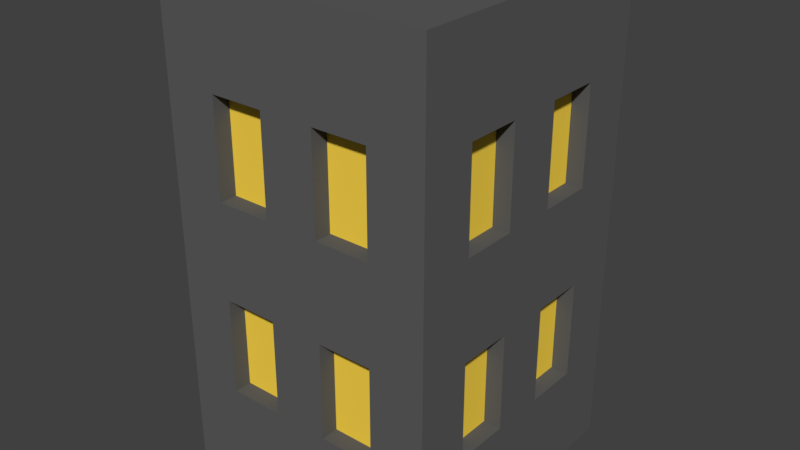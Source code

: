 # Source: OfficeBlack.blend  (saved by Blender 2.79.0; exported with 4.5.12 LTS)
import bpy
from mathutils import Matrix  # noqa: F401  (used for matrix-valued properties, if any)

bpy.ops.wm.read_factory_settings(use_empty=True)
scene = bpy.context.scene
scene.name = 'Scene'

# ---- collections
col_collection_1 = bpy.data.collections.new('Collection 1'); scene.collection.children.link(col_collection_1)

# ---- materials (node trees are filled in below, after node groups)
mat_gray = bpy.data.materials.new('Gray')
mat_gray.alpha_threshold = 0.0
mat_gray.use_transparent_shadow = False
mat_gray.diffuse_color = (0.1107, 0.1107, 0.1107, 1.0)
mat_gray.roughness = 0.5
mat_light = bpy.data.materials.new('Light')
mat_light.alpha_threshold = 0.0
mat_light.use_transparent_shadow = False
mat_light.diffuse_color = (1.0, 0.6923, 0.06949, 1.0)
mat_light.roughness = 0.5

# ---- material node trees

# ---- world
world_world = bpy.data.worlds.new('World'); scene.world = world_world
world_world.color = (0.05088, 0.05088, 0.05088)
world_world.use_sun_shadow = False
world_world.sun_shadow_jitter_overblur = 0.0
world_world.cycles.sampling_method = 'MANUAL'

# ---- meshes
me_cube = bpy.data.meshes.new('Cube')
me_cube.from_pydata([(-1.0, 4.371e-08, 0.5667), (-1.0, 3.529, 0.5667), (-1.0, -4.371e-08, -0.5667), (-1.0, 3.529, -0.5667), (1.0, 4.371e-08, 0.5667), (1.0, 3.529, 0.5667), (1.0, -4.371e-08, -0.5667), (1.0, 3.529, -0.5667), (-1.0, -2.623e-08, -0.34), (-1.0, -8.742e-09, -0.1133), (-1.0, 8.742e-09, 0.1133), (-1.0, 2.623e-08, 0.34), (-1.0, 0.7059, 0.5667), (-1.0, 1.412, 0.5667), (-1.0, 2.118, 0.5667), (-1.0, 2.824, 0.5667), (-1.0, 3.529, 0.34), (-1.0, 3.529, 0.1133), (-1.0, 3.529, -0.1133), (-1.0, 3.529, -0.34), (-1.0, 2.824, -0.5667), (-1.0, 2.118, -0.5667), (-1.0, 1.412, -0.5667), (-1.0, 0.7059, -0.5667), (0.6, -4.371e-08, -0.5667), (0.2, -4.371e-08, -0.5667), (-0.2, -4.371e-08, -0.5667), (-0.6, -4.371e-08, -0.5667), (-0.6, 3.529, -0.5667), (-0.2, 3.529, -0.5667), (0.2, 3.529, -0.5667), (0.6, 3.529, -0.5667), (1.0, 2.824, -0.5667), (1.0, 2.118, -0.5667), (1.0, 1.412, -0.5667), (1.0, 0.7059, -0.5667), (1.0, 2.623e-08, 0.34), (1.0, 8.742e-09, 0.1133), (1.0, -8.742e-09, -0.1133), (1.0, -2.623e-08, -0.34), (1.0, 3.529, -0.34), (1.0, 3.529, -0.1133), (1.0, 3.529, 0.1133), (1.0, 3.529, 0.34), (1.0, 2.824, 0.5667), (1.0, 2.118, 0.5667), (1.0, 1.412, 0.5667), (1.0, 0.7059, 0.5667), (-0.6, 4.371e-08, 0.5667), (-0.2, 4.371e-08, 0.5667), (0.2, 4.371e-08, 0.5667), (0.6, 4.371e-08, 0.5667), (0.6, 3.529, 0.5667), (0.2, 3.529, 0.5667), (-0.2, 3.529, 0.5667), (-0.6, 3.529, 0.5667), (0.6, 3.529, -0.34), (0.6, 3.529, -0.1133), (0.6, 3.529, 0.1133), (0.6, 3.529, 0.34), (0.2, 3.529, -0.34), (0.2, 3.529, -0.1133), (0.2, 3.529, 0.1133), (0.2, 3.529, 0.34), (-0.2, 3.529, -0.34), (-0.2, 3.529, -0.1133), (-0.2, 3.529, 0.1133), (-0.2, 3.529, 0.34), (-0.6, 3.529, -0.34), (-0.6, 3.529, -0.1133), (-0.6, 3.529, 0.1133), (-0.6, 3.529, 0.34), (-0.6, -2.623e-08, -0.34), (-0.6, -8.742e-09, -0.1133), (-0.6, 8.742e-09, 0.1133), (-0.6, 2.623e-08, 0.34), (-0.2, -2.623e-08, -0.34), (-0.2, -8.742e-09, -0.1133), (-0.2, 8.742e-09, 0.1133), (-0.2, 2.623e-08, 0.34), (0.2, -2.623e-08, -0.34), (0.2, -8.742e-09, -0.1133), (0.2, 8.742e-09, 0.1133), (0.2, 2.623e-08, 0.34), (0.6, -2.623e-08, -0.34), (0.6, -8.742e-09, -0.1133), (0.6, 8.742e-09, 0.1133), (0.6, 2.623e-08, 0.34), (0.6, 0.7059, 0.5667), (0.2, 0.7059, 0.5667), (-0.2, 0.7059, 0.5667), (-0.6, 0.7059, 0.5667), (0.6, 1.412, 0.5667), (0.2, 1.412, 0.5667), (-0.2, 1.412, 0.5667), (-0.6, 1.412, 0.5667), (0.6, 2.118, 0.5667), (0.2, 2.118, 0.5667), (-0.2, 2.118, 0.5667), (-0.6, 2.118, 0.5667), (0.6, 2.824, 0.5667), (0.2, 2.824, 0.5667), (-0.2, 2.824, 0.5667), (-0.6, 2.824, 0.5667), (1.0, 0.7059, -0.34), (1.0, 0.7059, -0.1133), (1.0, 0.7059, 0.1133), (1.0, 0.7059, 0.34), (1.0, 1.412, -0.34), (1.0, 1.412, -0.1133), (1.0, 1.412, 0.1133), (1.0, 1.412, 0.34), (1.0, 2.118, -0.34), (1.0, 2.118, -0.1133), (1.0, 2.118, 0.1133), (1.0, 2.118, 0.34), (1.0, 2.824, -0.34), (1.0, 2.824, -0.1133), (1.0, 2.824, 0.1133), (1.0, 2.824, 0.34), (-0.6, 0.7059, -0.5667), (-0.2, 0.7059, -0.5667), (0.2, 0.7059, -0.5667), (0.6, 0.7059, -0.5667), (-0.6, 1.412, -0.5667), (-0.2, 1.412, -0.5667), (0.2, 1.412, -0.5667), (0.6, 1.412, -0.5667), (-0.6, 2.118, -0.5667), (-0.2, 2.118, -0.5667), (0.2, 2.118, -0.5667), (0.6, 2.118, -0.5667), (-0.6, 2.824, -0.5667), (-0.2, 2.824, -0.5667), (0.2, 2.824, -0.5667), (0.6, 2.824, -0.5667), (-1.0, 0.7059, 0.34), (-1.0, 0.7059, 0.1133), (-1.0, 0.7059, -0.1133), (-1.0, 0.7059, -0.34), (-1.0, 1.412, 0.34), (-1.0, 1.412, 0.1133), (-1.0, 1.412, -0.1133), (-1.0, 1.412, -0.34), (-1.0, 2.118, 0.34), (-1.0, 2.118, 0.1133), (-1.0, 2.118, -0.1133), (-1.0, 2.118, -0.34), (-1.0, 2.824, 0.34), (-1.0, 2.824, 0.1133), (-1.0, 2.824, -0.1133), (-1.0, 2.824, -0.34), (0.6, 0.7059, 0.496), (0.2, 0.7059, 0.496), (-0.2, 0.7059, 0.496), (-0.6, 0.7059, 0.496), (0.6, 1.412, 0.496), (0.2, 1.412, 0.496), (-0.2, 1.412, 0.496), (-0.6, 1.412, 0.496), (0.6, 2.118, 0.496), (0.2, 2.118, 0.496), (-0.2, 2.118, 0.496), (-0.6, 2.118, 0.496), (0.6, 2.824, 0.496), (0.2, 2.824, 0.496), (-0.2, 2.824, 0.496), (-0.6, 2.824, 0.496), (0.8753, 0.7059, -0.34), (0.8753, 0.7059, -0.1133), (0.8753, 0.7059, 0.1133), (0.8753, 0.7059, 0.34), (0.8753, 1.412, -0.34), (0.8753, 1.412, -0.1133), (0.8753, 1.412, 0.1133), (0.8753, 1.412, 0.34), (0.8753, 2.118, -0.34), (0.8753, 2.118, -0.1133), (0.8753, 2.118, 0.1133), (0.8753, 2.118, 0.34), (0.8753, 2.824, -0.34), (0.8753, 2.824, -0.1133), (0.8753, 2.824, 0.1133), (0.8753, 2.824, 0.34), (-0.6, 0.7059, -0.496), (-0.2, 0.7059, -0.496), (0.2, 0.7059, -0.496), (0.6, 0.7059, -0.496), (-0.6, 1.412, -0.496), (-0.2, 1.412, -0.496), (0.2, 1.412, -0.496), (0.6, 1.412, -0.496), (-0.6, 2.118, -0.496), (-0.2, 2.118, -0.496), (0.2, 2.118, -0.496), (0.6, 2.118, -0.496), (-0.6, 2.824, -0.496), (-0.2, 2.824, -0.496), (0.2, 2.824, -0.496), (0.6, 2.824, -0.496), (-0.8753, 0.7059, 0.34), (-0.8753, 0.7059, 0.1133), (-0.8753, 0.7059, -0.1133), (-0.8753, 0.7059, -0.34), (-0.8753, 1.412, 0.34), (-0.8753, 1.412, 0.1133), (-0.8753, 1.412, -0.1133), (-0.8753, 1.412, -0.34), (-0.8753, 2.118, 0.34), (-0.8753, 2.118, 0.1133), (-0.8753, 2.118, -0.1133), (-0.8753, 2.118, -0.34), (-0.8753, 2.824, 0.34), (-0.8753, 2.824, 0.1133), (-0.8753, 2.824, -0.1133), (-0.8753, 2.824, -0.34)], [], [(151, 19, 3, 20), (135, 31, 7, 32), (119, 43, 5, 44), (103, 55, 1, 15), (87, 36, 4, 51), (71, 16, 1, 55), (43, 59, 52, 5), (59, 63, 53, 52), (63, 67, 54, 53), (67, 71, 55, 54), (7, 31, 56, 40), (40, 56, 57, 41), (41, 57, 58, 42), (42, 58, 59, 43), (31, 30, 60, 56), (56, 60, 61, 57), (57, 61, 62, 58), (58, 62, 63, 59), (30, 29, 64, 60), (60, 64, 65, 61), (61, 65, 66, 62), (62, 66, 67, 63), (29, 28, 68, 64), (64, 68, 69, 65), (65, 69, 70, 66), (66, 70, 71, 67), (28, 3, 19, 68), (68, 19, 18, 69), (69, 18, 17, 70), (70, 17, 16, 71), (11, 75, 48, 0), (75, 79, 49, 48), (79, 83, 50, 49), (83, 87, 51, 50), (2, 27, 72, 8), (8, 72, 73, 9), (9, 73, 74, 10), (10, 74, 75, 11), (27, 26, 76, 72), (72, 76, 77, 73), (73, 77, 78, 74), (74, 78, 79, 75), (26, 25, 80, 76), (76, 80, 81, 77), (77, 81, 82, 78), (78, 82, 83, 79), (25, 24, 84, 80), (80, 84, 85, 81), (81, 85, 86, 82), (82, 86, 87, 83), (24, 6, 39, 84), (84, 39, 38, 85), (85, 38, 37, 86), (86, 37, 36, 87), (48, 91, 12, 0), (91, 95, 13, 12), (95, 99, 14, 13), (99, 103, 15, 14), (4, 47, 88, 51), (51, 88, 89, 50), (50, 89, 90, 49), (49, 90, 91, 48), (47, 46, 92, 88), (113, 112, 176, 177), (89, 93, 94, 90), (120, 124, 188, 184), (46, 45, 96, 92), (92, 96, 97, 93), (93, 97, 98, 94), (94, 98, 99, 95), (45, 44, 100, 96), (93, 89, 153, 157), (97, 101, 102, 98), (142, 143, 207, 206), (44, 5, 52, 100), (100, 52, 53, 101), (101, 53, 54, 102), (102, 54, 55, 103), (36, 107, 47, 4), (107, 111, 46, 47), (111, 115, 45, 46), (115, 119, 44, 45), (6, 35, 104, 39), (39, 104, 105, 38), (38, 105, 106, 37), (37, 106, 107, 36), (35, 34, 108, 104), (88, 92, 156, 152), (105, 109, 110, 106), (151, 147, 211, 215), (34, 33, 112, 108), (108, 112, 113, 109), (109, 113, 114, 110), (110, 114, 115, 111), (33, 32, 116, 112), (146, 150, 214, 210), (113, 117, 118, 114), (110, 111, 175, 174), (32, 7, 40, 116), (116, 40, 41, 117), (117, 41, 42, 118), (118, 42, 43, 119), (24, 123, 35, 6), (123, 127, 34, 35), (127, 131, 33, 34), (131, 135, 32, 33), (2, 23, 120, 27), (27, 120, 121, 26), (26, 121, 122, 25), (25, 122, 123, 24), (23, 22, 124, 120), (119, 115, 179, 183), (121, 125, 126, 122), (140, 141, 205, 204), (22, 21, 128, 124), (124, 128, 129, 125), (125, 129, 130, 126), (126, 130, 131, 127), (21, 20, 132, 128), (149, 145, 209, 213), (129, 133, 134, 130), (114, 118, 182, 178), (20, 3, 28, 132), (132, 28, 29, 133), (133, 29, 30, 134), (134, 30, 31, 135), (8, 139, 23, 2), (139, 143, 22, 23), (143, 147, 21, 22), (147, 151, 20, 21), (0, 12, 136, 11), (11, 136, 137, 10), (10, 137, 138, 9), (9, 138, 139, 8), (12, 13, 140, 136), (144, 148, 212, 208), (137, 141, 142, 138), (108, 109, 173, 172), (13, 14, 144, 140), (140, 144, 145, 141), (141, 145, 146, 142), (142, 146, 147, 143), (14, 15, 148, 144), (117, 113, 177, 181), (145, 149, 150, 146), (134, 135, 199, 198), (15, 1, 16, 148), (148, 16, 17, 149), (149, 17, 18, 150), (150, 18, 19, 151), (152, 156, 157, 153), (154, 158, 159, 155), (160, 164, 165, 161), (162, 166, 167, 163), (168, 172, 173, 169), (170, 174, 175, 171), (176, 180, 181, 177), (178, 182, 183, 179), (184, 188, 189, 185), (186, 190, 191, 187), (192, 196, 197, 193), (194, 198, 199, 195), (200, 204, 205, 201), (202, 206, 207, 203), (208, 212, 213, 209), (210, 214, 215, 211), (90, 94, 158, 154), (125, 121, 185, 189), (95, 91, 155, 159), (145, 144, 208, 209), (122, 126, 190, 186), (115, 114, 178, 179), (89, 88, 152, 153), (127, 123, 187, 191), (147, 146, 210, 211), (121, 120, 184, 185), (91, 90, 154, 155), (116, 117, 181, 180), (123, 122, 186, 187), (96, 100, 164, 160), (148, 149, 213, 212), (118, 119, 183, 182), (101, 97, 161, 165), (92, 93, 157, 156), (128, 132, 196, 192), (98, 102, 166, 162), (150, 151, 215, 214), (133, 129, 193, 197), (124, 125, 189, 188), (103, 99, 163, 167), (94, 95, 159, 158), (130, 134, 198, 194), (135, 131, 195, 199), (126, 127, 191, 190), (104, 108, 172, 168), (97, 96, 160, 161), (109, 105, 169, 173), (136, 140, 204, 200), (129, 128, 192, 193), (106, 110, 174, 170), (141, 137, 201, 205), (99, 98, 162, 163), (111, 107, 171, 175), (138, 142, 206, 202), (131, 130, 194, 195), (105, 104, 168, 169), (143, 139, 203, 207), (100, 101, 165, 164), (137, 136, 200, 201), (107, 106, 170, 171), (132, 133, 197, 196), (102, 103, 167, 166), (139, 138, 202, 203), (112, 116, 180, 176)])
me_cube.polygons.foreach_set('material_index', [0, 0, 0, 0, 0, 0, 0, 0, 0, 0, 0, 0, 0, 0, 0, 0, 0, 0, 0, 0, 0, 0, 0, 0, 0, 0, 0, 0, 0, 0, 0, 0, 0, 0, 0, 0, 0, 0, 0, 0, 0, 0, 0, 0, 0, 0, 0, 0, 0, 0, 0, 0, 0, 0, 0, 0, 0, 0, 0, 0, 0, 0, 0, 0, 0, 0, 0, 0, 0, 0, 0, 0, 0, 0, 0, 0, 0, 0, 0, 0, 0, 0, 0, 0, 0, 0, 0, 0, 0, 0, 0, 0, 0, 0, 0, 0, 0, 0, 0, 0, 0, 0, 0, 0, 0, 0, 0, 0, 0, 0, 0, 0, 0, 0, 0, 0, 0, 0, 0, 0, 0, 0, 0, 0, 0, 0, 0, 0, 0, 0, 0, 0, 0, 0, 0, 0, 0, 0, 0, 0, 0, 0, 0, 0, 0, 0, 0, 0, 0, 0, 1, 1, 1, 1, 1, 1, 1, 1, 1, 1, 1, 1, 1, 1, 1, 1, 0, 0, 0, 0, 0, 0, 0, 0, 0, 0, 0, 0, 0, 0, 0, 0, 0, 0, 0, 0, 0, 0, 0, 0, 0, 0, 0, 0, 0, 0, 0, 0, 0, 0, 0, 0, 0, 0, 0, 0, 0, 0, 0, 0, 0, 0, 0, 0])
me_cube.materials.append(mat_gray)
me_cube.materials.append(mat_light)
me_cube.use_remesh_preserve_volume = False
me_cube.use_remesh_preserve_attributes = False
me_cube.use_mirror_vertex_groups = False
me_cube.update()

# ---- objects
ob_cube_001 = bpy.data.objects.new('Cube.001', me_cube)

# ---- transforms, parenting, visibility, modifiers, constraints
ob_cube_001.location = (0.0, 0.0, 0.0)
ob_cube_001.rotation_euler = (1.571, -0.0, 0.0)
ob_cube_001.scale = (17.0, 17.0, 30.0)
ob_cube_001.lineart.crease_threshold = 0.0

# ---- collection membership
col_collection_1.objects.link(ob_cube_001)

# ---- scene / render settings (as saved in the file)
scene.frame_start = 1; scene.frame_end = 250; scene.frame_set(1)
scene.render.engine = 'BLENDER_EEVEE_NEXT'
scene.render.resolution_percentage = 50
scene.render.dither_intensity = 0.0
scene.cycles.use_denoising = False
scene.cycles.samples = 128
scene.cycles.sampling_pattern = 'TABULATED_SOBOL'
scene.cycles.use_adaptive_sampling = False
scene.cycles.use_light_tree = False
scene.cycles.blur_glossy = 0.0
scene.cycles.sample_clamp_indirect = 0.0
scene.view_settings.view_transform = 'Standard'
bpy.context.view_layer.update()

# ---- added for rendering (the .blend has no active camera and no usable light): camera, sun
cam_auto = bpy.data.cameras.new('AutoCamera')
cam_auto.lens = 50.0
cam_auto.sensor_width = 36.0
cam_auto.clip_end = 1248.5
ob_auto_camera = bpy.data.objects.new('AutoCamera', cam_auto)
scene.collection.objects.link(ob_auto_camera)
ob_auto_camera.location = (71.1401, -85.3681, 86.9121)
ob_auto_camera.rotation_euler = (1.09748, -7.21219e-08, 0.694738)
scene.camera = ob_auto_camera
light_auto_sun = bpy.data.lights.new('AutoSun', 'SUN')
light_auto_sun.energy = 3.0
light_auto_sun.angle = 0.0523599
ob_auto_sun = bpy.data.objects.new('AutoSun', light_auto_sun)
scene.collection.objects.link(ob_auto_sun)
ob_auto_sun.rotation_euler = (0.872665, 0.174533, 0.523599)
bpy.context.view_layer.update()
